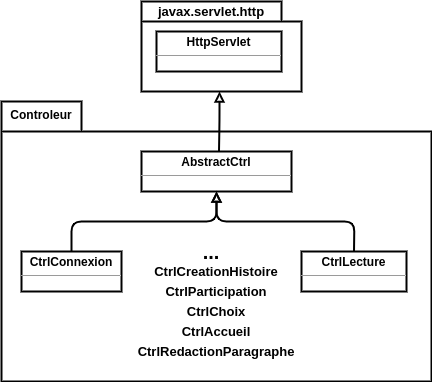

The diagram above was exported from draw.io. Its source (the exported page's mxGraphModel, read from the mxfile embedded in the PNG):
<mxGraphModel dx="807" dy="1597" grid="1" gridSize="10" guides="1" tooltips="1" connect="1" arrows="1" fold="1" page="1" pageScale="1" pageWidth="850" pageHeight="1100" math="0" shadow="0">
  <root>
    <mxCell id="qhAtOaLzT99Cwsltrn6w-0" />
    <mxCell id="qhAtOaLzT99Cwsltrn6w-1" parent="qhAtOaLzT99Cwsltrn6w-0" />
    <mxCell id="qhAtOaLzT99Cwsltrn6w-2" value="&lt;span style=&quot;color: rgba(0 , 0 , 0 , 0) ; font-family: monospace ; font-size: 0px ; font-weight: 400&quot;&gt;%3CmxGraphModel%3E%3Croot%3E%3CmxCell%20id%3D%220%22%2F%3E%3CmxCell%20id%3D%221%22%20parent%3D%220%22%2F%3E%3CmxCell%20id%3D%222%22%20value%3D%22%26lt%3Bp%20style%3D%26quot%3Bmargin%3A%200px%20%3B%20margin-top%3A%204px%20%3B%20text-align%3A%20center%26quot%3B%26gt%3B%26lt%3Bb%26gt%3BAbstractCtrl%26lt%3B%2Fb%26gt%3B%26lt%3B%2Fp%26gt%3B%26lt%3Bhr%20size%3D%26quot%3B1%26quot%3B%26gt%3B%26lt%3Bdiv%20style%3D%26quot%3Bheight%3A%202px%26quot%3B%26gt%3B%26lt%3B%2Fdiv%26gt%3B%22%20style%3D%22verticalAlign%3Dtop%3Balign%3Dleft%3Boverflow%3Dfill%3BfontSize%3D12%3BfontFamily%3DHelvetica%3Bhtml%3D1%3BstrokeWidth%3D2%3B%22%20vertex%3D%221%22%20parent%3D%221%22%3E%3CmxGeometry%20x%3D%22190%22%20y%3D%2290%22%20width%3D%22150%22%20height%3D%2240%22%20as%3D%22geometry%22%2F%3E%3C%2FmxCell%3E%3C%2Froot%3E%3C%2FmxGraphModel%3E&lt;/span&gt;" style="shape=folder;fontStyle=1;spacingTop=10;tabWidth=80;tabHeight=30;tabPosition=left;html=1;strokeWidth=2;" parent="qhAtOaLzT99Cwsltrn6w-1" vertex="1">
      <mxGeometry x="50" y="40" width="430" height="280" as="geometry" />
    </mxCell>
    <mxCell id="qhAtOaLzT99Cwsltrn6w-3" value="Controleur" style="text;align=center;fontStyle=1;verticalAlign=middle;spacingLeft=3;spacingRight=3;strokeColor=none;rotatable=0;points=[[0,0.5],[1,0.5]];portConstraint=eastwest;" parent="qhAtOaLzT99Cwsltrn6w-1" vertex="1">
      <mxGeometry x="50" y="40" width="80" height="26" as="geometry" />
    </mxCell>
    <mxCell id="qhAtOaLzT99Cwsltrn6w-7" value="&lt;p style=&quot;margin: 0px ; margin-top: 4px ; text-align: center&quot;&gt;&lt;b&gt;AbstractCtrl&lt;/b&gt;&lt;/p&gt;&lt;hr size=&quot;1&quot;&gt;&lt;div style=&quot;height: 2px&quot;&gt;&lt;/div&gt;" style="verticalAlign=top;align=left;overflow=fill;fontSize=12;fontFamily=Helvetica;html=1;strokeWidth=2;" parent="qhAtOaLzT99Cwsltrn6w-1" vertex="1">
      <mxGeometry x="190" y="90" width="150" height="40" as="geometry" />
    </mxCell>
    <mxCell id="qhAtOaLzT99Cwsltrn6w-8" value="&lt;p style=&quot;margin: 0px ; margin-top: 4px ; text-align: center&quot;&gt;&lt;b&gt;CtrlConnexion&lt;/b&gt;&lt;/p&gt;&lt;hr size=&quot;1&quot;&gt;&lt;div style=&quot;height: 2px&quot;&gt;&lt;/div&gt;" style="verticalAlign=top;align=left;overflow=fill;fontSize=12;fontFamily=Helvetica;html=1;strokeWidth=2;" parent="qhAtOaLzT99Cwsltrn6w-1" vertex="1">
      <mxGeometry x="70" y="190" width="100" height="40" as="geometry" />
    </mxCell>
    <mxCell id="qhAtOaLzT99Cwsltrn6w-9" value="" style="endArrow=block;html=1;entryX=0.5;entryY=1;entryDx=0;entryDy=0;exitX=0.5;exitY=0;exitDx=0;exitDy=0;endFill=0;strokeWidth=2;" parent="qhAtOaLzT99Cwsltrn6w-1" source="qhAtOaLzT99Cwsltrn6w-8" target="qhAtOaLzT99Cwsltrn6w-7" edge="1">
      <mxGeometry width="50" height="50" relative="1" as="geometry">
        <mxPoint x="540" y="180" as="sourcePoint" />
        <mxPoint x="590" y="130" as="targetPoint" />
        <Array as="points">
          <mxPoint x="120" y="160" />
          <mxPoint x="265" y="160" />
        </Array>
      </mxGeometry>
    </mxCell>
    <mxCell id="qhAtOaLzT99Cwsltrn6w-10" value="&lt;p style=&quot;margin: 0px ; margin-top: 4px ; text-align: center&quot;&gt;&lt;b&gt;CtrlLecture&lt;/b&gt;&lt;/p&gt;&lt;hr size=&quot;1&quot;&gt;&lt;div style=&quot;height: 2px&quot;&gt;&lt;/div&gt;" style="verticalAlign=top;align=left;overflow=fill;fontSize=12;fontFamily=Helvetica;html=1;strokeWidth=2;" parent="qhAtOaLzT99Cwsltrn6w-1" vertex="1">
      <mxGeometry x="350" y="190" width="105" height="40" as="geometry" />
    </mxCell>
    <mxCell id="qhAtOaLzT99Cwsltrn6w-11" value="" style="endArrow=block;html=1;entryX=0.5;entryY=1;entryDx=0;entryDy=0;exitX=0.5;exitY=0;exitDx=0;exitDy=0;endFill=0;strokeWidth=2;" parent="qhAtOaLzT99Cwsltrn6w-1" source="qhAtOaLzT99Cwsltrn6w-10" target="qhAtOaLzT99Cwsltrn6w-7" edge="1">
      <mxGeometry width="50" height="50" relative="1" as="geometry">
        <mxPoint x="270" y="200" as="sourcePoint" />
        <mxPoint x="375" y="140" as="targetPoint" />
        <Array as="points">
          <mxPoint x="403" y="160" />
          <mxPoint x="265" y="160" />
        </Array>
      </mxGeometry>
    </mxCell>
    <mxCell id="qhAtOaLzT99Cwsltrn6w-12" value="&lt;b&gt;&lt;font style=&quot;font-size: 20px&quot;&gt;...&lt;/font&gt;&lt;/b&gt;" style="text;html=1;strokeColor=none;fillColor=none;align=center;verticalAlign=middle;whiteSpace=wrap;rounded=0;" parent="qhAtOaLzT99Cwsltrn6w-1" vertex="1">
      <mxGeometry x="240" y="180" width="40" height="20" as="geometry" />
    </mxCell>
    <mxCell id="qhAtOaLzT99Cwsltrn6w-13" value="&lt;font style=&quot;font-size: 13px&quot;&gt;&lt;b&gt;CtrlCreationHistoire&lt;/b&gt;&lt;/font&gt;" style="text;html=1;strokeColor=none;fillColor=none;align=center;verticalAlign=middle;whiteSpace=wrap;rounded=0;" parent="qhAtOaLzT99Cwsltrn6w-1" vertex="1">
      <mxGeometry x="245" y="200" width="40" height="20" as="geometry" />
    </mxCell>
    <mxCell id="qhAtOaLzT99Cwsltrn6w-14" value="&lt;font style=&quot;font-size: 13px&quot;&gt;&lt;b&gt;CtrlParticipation&lt;/b&gt;&lt;/font&gt;" style="text;html=1;strokeColor=none;fillColor=none;align=center;verticalAlign=middle;whiteSpace=wrap;rounded=0;" parent="qhAtOaLzT99Cwsltrn6w-1" vertex="1">
      <mxGeometry x="245" y="220" width="40" height="20" as="geometry" />
    </mxCell>
    <mxCell id="HwAXsJThk9mDcMrKrFsx-0" value="&lt;font style=&quot;font-size: 13px&quot;&gt;&lt;b&gt;CtrlChoix&lt;/b&gt;&lt;/font&gt;" style="text;html=1;strokeColor=none;fillColor=none;align=center;verticalAlign=middle;whiteSpace=wrap;rounded=0;" vertex="1" parent="qhAtOaLzT99Cwsltrn6w-1">
      <mxGeometry x="245" y="240" width="40" height="20" as="geometry" />
    </mxCell>
    <mxCell id="HwAXsJThk9mDcMrKrFsx-1" value="&lt;font style=&quot;font-size: 13px&quot;&gt;&lt;b&gt;CtrlAccueil&lt;/b&gt;&lt;/font&gt;" style="text;html=1;strokeColor=none;fillColor=none;align=center;verticalAlign=middle;whiteSpace=wrap;rounded=0;" vertex="1" parent="qhAtOaLzT99Cwsltrn6w-1">
      <mxGeometry x="245" y="260" width="40" height="20" as="geometry" />
    </mxCell>
    <mxCell id="HwAXsJThk9mDcMrKrFsx-2" value="&lt;font style=&quot;font-size: 13px&quot;&gt;&lt;b&gt;CtrlRedactionParagraphe&lt;/b&gt;&lt;/font&gt;" style="text;html=1;strokeColor=none;fillColor=none;align=center;verticalAlign=middle;whiteSpace=wrap;rounded=0;" vertex="1" parent="qhAtOaLzT99Cwsltrn6w-1">
      <mxGeometry x="245" y="280" width="40" height="20" as="geometry" />
    </mxCell>
    <mxCell id="HwAXsJThk9mDcMrKrFsx-3" value="" style="endArrow=block;html=1;exitX=0.5;exitY=0;exitDx=0;exitDy=0;endFill=0;strokeWidth=2;" edge="1" parent="qhAtOaLzT99Cwsltrn6w-1">
      <mxGeometry width="50" height="50" relative="1" as="geometry">
        <mxPoint x="267.5" y="90" as="sourcePoint" />
        <mxPoint x="268" y="30" as="targetPoint" />
        <Array as="points">
          <mxPoint x="268" y="60" />
        </Array>
      </mxGeometry>
    </mxCell>
    <mxCell id="HwAXsJThk9mDcMrKrFsx-5" value="&lt;span style=&quot;color: rgba(0 , 0 , 0 , 0) ; font-family: monospace ; font-size: 0px ; font-weight: 400&quot;&gt;%3CmxGraphModel%3E%3Croot%3E%3CmxCell%20id%3D%220%22%2F%3E%3CmxCell%20id%3D%221%22%20parent%3D%220%22%2F%3E%3CmxCell%20id%3D%222%22%20value%3D%22%26lt%3Bp%20style%3D%26quot%3Bmargin%3A%200px%20%3B%20margin-top%3A%204px%20%3B%20text-align%3A%20center%26quot%3B%26gt%3B%26lt%3Bb%26gt%3BAbstractCtrl%26lt%3B%2Fb%26gt%3B%26lt%3B%2Fp%26gt%3B%26lt%3Bhr%20size%3D%26quot%3B1%26quot%3B%26gt%3B%26lt%3Bdiv%20style%3D%26quot%3Bheight%3A%202px%26quot%3B%26gt%3B%26lt%3B%2Fdiv%26gt%3B%22%20style%3D%22verticalAlign%3Dtop%3Balign%3Dleft%3Boverflow%3Dfill%3BfontSize%3D12%3BfontFamily%3DHelvetica%3Bhtml%3D1%3BstrokeWidth%3D2%3B%22%20vertex%3D%221%22%20parent%3D%221%22%3E%3CmxGeometry%20x%3D%22190%22%20y%3D%2290%22%20width%3D%22150%22%20height%3D%2240%22%20as%3D%22geometry%22%2F%3E%3C%2FmxCell%3E%3C%2Froot%3E%3C%2FmxGraphModel%3E&lt;/span&gt;" style="shape=folder;fontStyle=1;spacingTop=10;tabWidth=140;tabHeight=20;tabPosition=left;html=1;strokeWidth=2;" vertex="1" parent="qhAtOaLzT99Cwsltrn6w-1">
      <mxGeometry x="190" y="-60" width="160" height="90" as="geometry" />
    </mxCell>
    <mxCell id="HwAXsJThk9mDcMrKrFsx-6" value="&lt;font style=&quot;font-size: 13px&quot;&gt;&lt;b&gt;javax.servlet.http&lt;/b&gt;&lt;/font&gt;" style="text;html=1;strokeColor=none;fillColor=none;align=center;verticalAlign=middle;whiteSpace=wrap;rounded=0;" vertex="1" parent="qhAtOaLzT99Cwsltrn6w-1">
      <mxGeometry x="240" y="-60" width="40" height="20" as="geometry" />
    </mxCell>
    <mxCell id="HwAXsJThk9mDcMrKrFsx-7" value="&lt;p style=&quot;margin: 0px ; margin-top: 4px ; text-align: center&quot;&gt;&lt;b&gt;HttpServlet&lt;/b&gt;&lt;/p&gt;&lt;hr size=&quot;1&quot;&gt;&lt;div style=&quot;height: 2px&quot;&gt;&lt;/div&gt;" style="verticalAlign=top;align=left;overflow=fill;fontSize=12;fontFamily=Helvetica;html=1;strokeWidth=2;" vertex="1" parent="qhAtOaLzT99Cwsltrn6w-1">
      <mxGeometry x="205" y="-30" width="125" height="40" as="geometry" />
    </mxCell>
  </root>
</mxGraphModel>